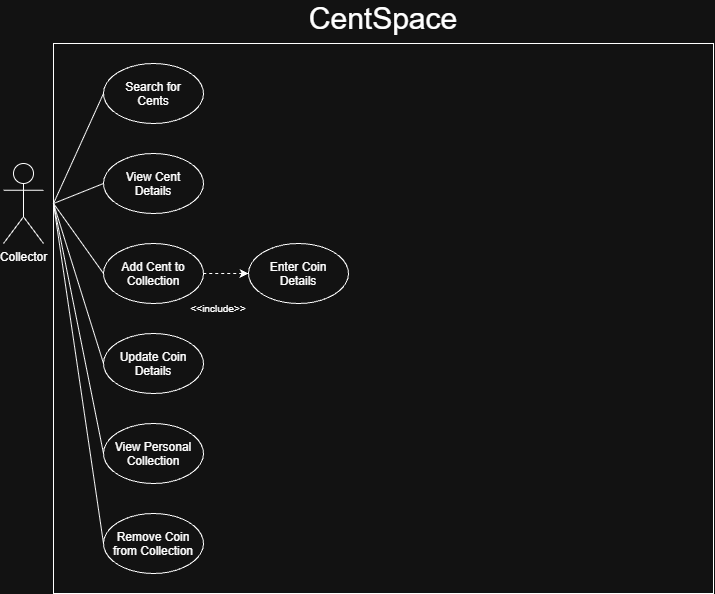

The diagram above was exported from draw.io. Its source (the exported page's mxGraphModel, read from the mxfile embedded in the PNG):
<mxGraphModel dx="1542" dy="850" grid="1" gridSize="10" guides="1" tooltips="1" connect="1" arrows="1" fold="1" page="1" pageScale="1" pageWidth="850" pageHeight="1100" math="0" shadow="0">
  <root>
    <mxCell id="0" />
    <mxCell id="1" parent="0" />
    <mxCell id="ZkjUYuyx9Y5MaO_PWZQX-25" parent="1" style="rounded=0;whiteSpace=wrap;html=1;" value="" vertex="1">
      <mxGeometry height="550" width="660" x="130" y="280" as="geometry" />
    </mxCell>
    <mxCell id="ZkjUYuyx9Y5MaO_PWZQX-1" parent="1" style="shape=umlActor;verticalLabelPosition=bottom;verticalAlign=top;html=1;outlineConnect=0;" value="Collector" vertex="1">
      <mxGeometry height="80" width="40" x="80" y="400" as="geometry" />
    </mxCell>
    <mxCell id="ZkjUYuyx9Y5MaO_PWZQX-4" parent="1" style="ellipse;whiteSpace=wrap;html=1;shapeInside=1;" value="&lt;br&gt;Search for Cents&lt;br&gt;&lt;br&gt;&lt;br&gt;&lt;br&gt;&lt;br&gt;&lt;br&gt;&lt;br&gt;&lt;br&gt;&lt;br&gt;&lt;br&gt;&lt;div&gt;&lt;br/&gt;&lt;/div&gt;" vertex="1">
      <mxGeometry height="60" width="100" x="180" y="300" as="geometry" />
    </mxCell>
    <mxCell id="ZkjUYuyx9Y5MaO_PWZQX-5" parent="1" style="ellipse;whiteSpace=wrap;html=1;shapeInside=1;" value="View Cent Details" vertex="1">
      <mxGeometry height="60" width="100" x="180" y="390" as="geometry" />
    </mxCell>
    <mxCell id="ZkjUYuyx9Y5MaO_PWZQX-6" parent="1" style="ellipse;whiteSpace=wrap;html=1;shapeInside=1;" value="Add Cent to Collection" vertex="1">
      <mxGeometry height="60" width="100" x="180" y="480" as="geometry" />
    </mxCell>
    <mxCell id="ZkjUYuyx9Y5MaO_PWZQX-7" parent="1" style="ellipse;whiteSpace=wrap;html=1;shapeInside=1;" value="&lt;br&gt;Enter Coin Details" vertex="1">
      <mxGeometry height="60" width="100" x="325" y="480" as="geometry" />
    </mxCell>
    <mxCell id="ZkjUYuyx9Y5MaO_PWZQX-8" parent="1" style="ellipse;whiteSpace=wrap;html=1;shapeInside=1;" value="Update Coin Details" vertex="1">
      <mxGeometry height="60" width="100" x="180" y="570" as="geometry" />
    </mxCell>
    <mxCell id="ZkjUYuyx9Y5MaO_PWZQX-9" parent="1" style="ellipse;whiteSpace=wrap;html=1;shapeInside=1;" value="&lt;div&gt;&lt;br&gt;&lt;/div&gt;&lt;div&gt;View Personal Collection&lt;/div&gt;" vertex="1">
      <mxGeometry height="60" width="100" x="180" y="660" as="geometry" />
    </mxCell>
    <mxCell id="ZkjUYuyx9Y5MaO_PWZQX-10" parent="1" style="ellipse;whiteSpace=wrap;html=1;shapeInside=1;" value="&lt;div&gt;&lt;br&gt;&lt;/div&gt;&lt;div&gt;Remove Coin from Collection&lt;/div&gt;" vertex="1">
      <mxGeometry height="60" width="100" x="180" y="750" as="geometry" />
    </mxCell>
    <mxCell id="ZkjUYuyx9Y5MaO_PWZQX-16" edge="1" parent="1" source="ZkjUYuyx9Y5MaO_PWZQX-4" style="endArrow=none;html=1;rounded=0;entryX=0;entryY=0.5;entryDx=0;entryDy=0;exitX=0;exitY=0.5;exitDx=0;exitDy=0;" value="">
      <mxGeometry height="50" relative="1" width="50" as="geometry">
        <mxPoint x="80" y="645" as="sourcePoint" />
        <mxPoint x="130" y="440" as="targetPoint" />
      </mxGeometry>
    </mxCell>
    <mxCell id="ZkjUYuyx9Y5MaO_PWZQX-17" edge="1" parent="1" source="ZkjUYuyx9Y5MaO_PWZQX-5" style="endArrow=none;html=1;rounded=0;entryX=0;entryY=0.5;entryDx=0;entryDy=0;exitX=0;exitY=0.5;exitDx=0;exitDy=0;" value="">
      <mxGeometry height="50" relative="1" width="50" as="geometry">
        <mxPoint x="80" y="645" as="sourcePoint" />
        <mxPoint x="130" y="440" as="targetPoint" />
      </mxGeometry>
    </mxCell>
    <mxCell id="ZkjUYuyx9Y5MaO_PWZQX-18" edge="1" parent="1" source="ZkjUYuyx9Y5MaO_PWZQX-6" style="endArrow=none;html=1;rounded=0;entryX=0;entryY=0.5;entryDx=0;entryDy=0;exitX=0;exitY=0.5;exitDx=0;exitDy=0;" value="">
      <mxGeometry height="50" relative="1" width="50" as="geometry">
        <mxPoint x="80" y="645" as="sourcePoint" />
        <mxPoint x="130" y="440" as="targetPoint" />
      </mxGeometry>
    </mxCell>
    <mxCell id="ZkjUYuyx9Y5MaO_PWZQX-19" edge="1" parent="1" source="ZkjUYuyx9Y5MaO_PWZQX-8" style="endArrow=none;html=1;rounded=0;entryX=0;entryY=0.5;entryDx=0;entryDy=0;exitX=0;exitY=0.5;exitDx=0;exitDy=0;" value="">
      <mxGeometry height="50" relative="1" width="50" as="geometry">
        <mxPoint x="80" y="645" as="sourcePoint" />
        <mxPoint x="130" y="440" as="targetPoint" />
      </mxGeometry>
    </mxCell>
    <mxCell id="ZkjUYuyx9Y5MaO_PWZQX-20" edge="1" parent="1" source="ZkjUYuyx9Y5MaO_PWZQX-9" style="endArrow=none;html=1;rounded=0;entryX=0;entryY=0.5;entryDx=0;entryDy=0;exitX=0;exitY=0.5;exitDx=0;exitDy=0;" value="">
      <mxGeometry height="50" relative="1" width="50" as="geometry">
        <mxPoint x="80" y="645" as="sourcePoint" />
        <mxPoint x="130" y="440" as="targetPoint" />
      </mxGeometry>
    </mxCell>
    <mxCell id="ZkjUYuyx9Y5MaO_PWZQX-21" edge="1" parent="1" source="ZkjUYuyx9Y5MaO_PWZQX-10" style="endArrow=none;html=1;rounded=0;entryX=0;entryY=0.5;entryDx=0;entryDy=0;exitX=0;exitY=0.5;exitDx=0;exitDy=0;" value="">
      <mxGeometry height="50" relative="1" width="50" as="geometry">
        <mxPoint x="80" y="645" as="sourcePoint" />
        <mxPoint x="130" y="440" as="targetPoint" />
      </mxGeometry>
    </mxCell>
    <mxCell id="ZkjUYuyx9Y5MaO_PWZQX-22" edge="1" parent="1" source="ZkjUYuyx9Y5MaO_PWZQX-7" style="endArrow=none;html=1;rounded=0;entryX=1;entryY=0.5;entryDx=0;entryDy=0;exitX=0;exitY=0.5;exitDx=0;exitDy=0;endFill=0;startArrow=classic;startFill=1;dashed=1;" target="ZkjUYuyx9Y5MaO_PWZQX-6" value="">
      <mxGeometry height="50" relative="1" width="50" as="geometry">
        <mxPoint x="250" y="735" as="sourcePoint" />
        <mxPoint x="300" y="530" as="targetPoint" />
      </mxGeometry>
    </mxCell>
    <mxCell id="ZkjUYuyx9Y5MaO_PWZQX-23" parent="1" style="text;html=1;whiteSpace=wrap;strokeColor=none;fillColor=none;align=center;verticalAlign=middle;rounded=0;" value="&lt;font style=&quot;font-size: 10px;&quot;&gt;&amp;lt;&amp;lt;include&amp;gt;&amp;gt;&lt;/font&gt;" vertex="1">
      <mxGeometry height="30" width="60" x="265" y="530" as="geometry" />
    </mxCell>
    <mxCell id="ZkjUYuyx9Y5MaO_PWZQX-26" parent="1" style="text;html=1;whiteSpace=wrap;strokeColor=none;fillColor=none;align=center;verticalAlign=middle;rounded=0;" value="&lt;font style=&quot;font-size: 30px;&quot;&gt;CentSpace&lt;/font&gt;" vertex="1">
      <mxGeometry height="30" width="60" x="430" y="240" as="geometry" />
    </mxCell>
  </root>
</mxGraphModel>